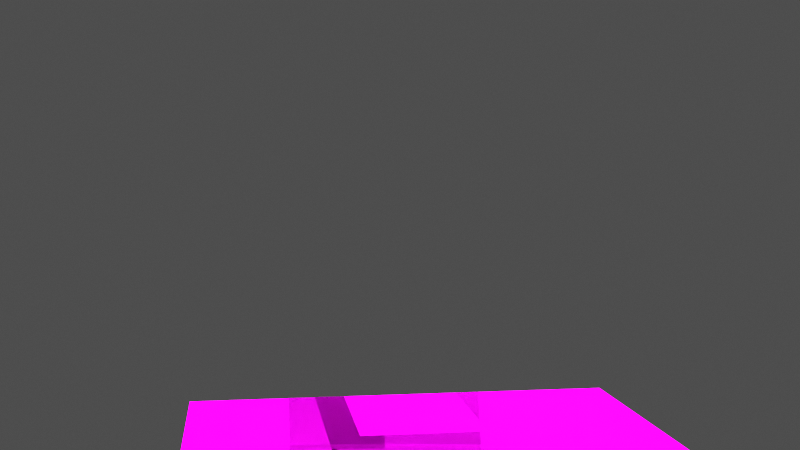 # Source: RY_PlayerRigBlend.blend  (saved by Blender 4.4.32; exported with 4.5.12 LTS)
import bpy
from mathutils import Matrix  # noqa: F401  (used for matrix-valued properties, if any)

bpy.ops.wm.read_factory_settings(use_empty=True)
scene = bpy.context.scene
scene.name = 'Scene'

# ---- images (referenced by path relative to the original .blend; pixels are not part of the script)
import os
ASSET_DIR = os.environ.get("B2B_ASSET_DIR", "")  # directory of the original .blend (textures are referenced by path, not embedded)
HERE = os.path.dirname(os.path.abspath(__file__))  # packed textures are extracted next to this script under _unpacked/

def load_image(name, relpath, width, height, colorspace="sRGB"):
    """Load a texture the original file referenced (path relative to the .blend, or extracted next to this script)."""
    p = next((c for c in (os.path.join(HERE, relpath), os.path.join(ASSET_DIR, relpath)) if relpath and os.path.exists(c)), "")
    if p:
        img = bpy.data.images.load(p, check_existing=True)
        img.name = name
    else:  # same state as the original file: an image datablock whose file is absent (Cycles renders it pink)
        img = bpy.data.images.new(name, width, height)
        img.source = "FILE"
        img.filepath = "//" + (relpath or name)
    img.colorspace_settings.name = colorspace
    return img
img_city_exr_001 = load_image('city.exr.001', 'city.exr', 1024, 1024, 'Linear Rec.709')
img_courtyard_exr_001 = load_image('courtyard.exr.001', 'courtyard.exr', 1024, 1024, 'Linear Rec.709')
img_forest_exr_001 = load_image('forest.exr.001', 'forest.exr', 1024, 1024, 'Linear Rec.709')
img_interior_exr_001 = load_image('interior.exr.001', 'interior.exr', 1024, 1024, 'Linear Rec.709')
img_night_exr_001 = load_image('night.exr.001', 'night.exr', 1024, 1024, 'Linear Rec.709')
img_studio_exr_001 = load_image('studio.exr.001', 'studio.exr', 1024, 1024, 'Linear Rec.709')
img_sunrise_exr_001 = load_image('sunrise.exr.001', 'sunrise.exr', 1024, 1024, 'Linear Rec.709')
img_sunset_exr_001 = load_image('sunset.exr.001', 'sunset.exr', 1024, 1024, 'Linear Rec.709')
img_redryan_hand_png = load_image('RedRyan-Hand.png', 'RedRyan-Hand.png', 1024, 1024, 'sRGB')
img_redryan_body_png = load_image('RedRyan-body.png', 'RedRyan-body.png', 1024, 1024, 'sRGB')
img_redryan_head_png = load_image('RedRyan-head.png', 'RedRyan-head.png', 1024, 1024, 'sRGB')

# ---- materials (node trees are filled in below, after node groups)
mat_arm = bpy.data.materials.new('arm')
mat_torso = bpy.data.materials.new('torso')
mat_face = bpy.data.materials.new('face')

# ---- node groups
ng_changeworldshader = bpy.data.node_groups.new('ChangeWorldShader', 'ShaderNodeTree')
_s = ng_changeworldshader.interface.new_socket(name='Background', in_out='OUTPUT', socket_type='NodeSocketShader')
_s = ng_changeworldshader.interface.new_socket(name='TextureSwapLvls', in_out='INPUT', socket_type='NodeSocketVector')
_s.min_value = 0.0
_s.max_value = 1.0
_s = ng_changeworldshader.interface.new_socket(name='Vector', in_out='INPUT', socket_type='NodeSocketVector')
_s.hide_value = True
_s = ng_changeworldshader.interface.new_socket(name='UseEnvironment', in_out='INPUT', socket_type='NodeSocketFloat')
_s.subtype = 'FACTOR'
_s.min_value = 0.0
_s.max_value = 1.1
_s = ng_changeworldshader.interface.new_socket(name='BackgroundColour', in_out='INPUT', socket_type='NodeSocketColor')
_s = ng_changeworldshader.interface.new_socket(name='Strength', in_out='INPUT', socket_type='NodeSocketFloat')
_s.default_value = 1.0
_s.min_value = 0.0
_s.max_value = 1e+06
_s = ng_changeworldshader.interface.new_socket(name='UseDiffuse', in_out='INPUT', socket_type='NodeSocketFloat')
_s.default_value = 1.0
_s.min_value = 0.0
_s.max_value = 1.0
_N = ng_changeworldshader.nodes; _L = ng_changeworldshader.links
n0 = _N.new('ShaderNodeTexEnvironment'); n0.name = 'Environment Texture.008'; n0.location = (-400, 440)
n0.hide = True
n0.image = img_city_exr_001
n1 = _N.new('ShaderNodeTexEnvironment'); n1.name = 'Environment Texture.009'; n1.location = (-400, 400)
n1.hide = True
n1.image = img_courtyard_exr_001
n2 = _N.new('ShaderNodeTexEnvironment'); n2.name = 'Environment Texture.010'; n2.location = (-400, 360)
n2.hide = True
n2.image = img_forest_exr_001
n3 = _N.new('ShaderNodeTexEnvironment'); n3.name = 'Environment Texture.011'; n3.location = (-400, 320)
n3.hide = True
n3.image = img_interior_exr_001
n4 = _N.new('ShaderNodeTexEnvironment'); n4.name = 'Environment Texture.012'; n4.location = (-400, 280)
n4.hide = True
n4.image = img_night_exr_001
n5 = _N.new('ShaderNodeTexEnvironment'); n5.name = 'Environment Texture.013'; n5.location = (-400, 240)
n5.hide = True
n5.image = img_studio_exr_001
n6 = _N.new('ShaderNodeTexEnvironment'); n6.name = 'Environment Texture.014'; n6.location = (-400, 200)
n6.hide = True
n6.image = img_sunrise_exr_001
n7 = _N.new('ShaderNodeTexEnvironment'); n7.name = 'Environment Texture.015'; n7.location = (-400, 160)
n7.hide = True
n7.image = img_sunset_exr_001
n8 = _N.new('NodeGroupInput'); n8.name = 'Group Input'; n8.location = (-720, 380)
n9 = _N.new('ShaderNodeBackground'); n9.name = 'Background.008'; n9.location = (1000, 300)
n10 = _N.new('NodeReroute'); n10.name = 'Reroute'; n10.location = (-400, 80)
n10.width = 10
n10.socket_idname = 'NodeSocketFloat'
n11 = _N.new('NodeReroute'); n11.name = 'Reroute.004'; n11.location = (360, 80)
n11.width = 10
n11.socket_idname = 'NodeSocketFloat'
n12 = _N.new('NodeReroute'); n12.name = 'Reroute.010'; n12.location = (-480, 280)
n12.width = 10
n12.socket_idname = 'NodeSocketVector'
n13 = _N.new('ShaderNodeMix'); n13.name = 'Mix'; n13.location = (-20, 420)
n13.hide = True
n13.data_type = 'RGBA'
n14 = _N.new('ShaderNodeMix'); n14.name = 'Mix.001'; n14.location = (-20, 340)
n14.hide = True
n14.data_type = 'RGBA'
n15 = _N.new('ShaderNodeMix'); n15.name = 'Mix.002'; n15.location = (220, 380)
n15.hide = True
n15.data_type = 'RGBA'
n16 = _N.new('ShaderNodeMix'); n16.name = 'Mix.004'; n16.location = (-20, 180)
n16.hide = True
n16.data_type = 'RGBA'
n17 = _N.new('ShaderNodeMix'); n17.name = 'Mix.005'; n17.location = (220, 220)
n17.hide = True
n17.data_type = 'RGBA'
n18 = _N.new('ShaderNodeMix'); n18.name = 'Mix.006'; n18.location = (420, 300)
n18.hide = True
n18.data_type = 'RGBA'
n19 = _N.new('ShaderNodeMix'); n19.name = 'Mix.003'; n19.location = (-20, 260)
n19.hide = True
n19.data_type = 'RGBA'
n20 = _N.new('NodeGroupOutput'); n20.name = 'Group Output'; n20.location = (1180, 300)
n21 = _N.new('NodeReroute'); n21.name = 'Reroute.018'; n21.location = (120, 480)
n21.width = 10
n21.socket_idname = 'NodeSocketFloat'
n22 = _N.new('NodeReroute'); n22.name = 'Reroute.021'; n22.location = (360, 500)
n22.width = 10
n22.socket_idname = 'NodeSocketFloat'
n23 = _N.new('NodeReroute'); n23.name = 'Reroute.022'; n23.location = (-160, 460)
n23.width = 10
n23.socket_idname = 'NodeSocketFloat'
n24 = _N.new('NodeReroute'); n24.name = 'Reroute.025'; n24.location = (160, 300)
n24.width = 10
n24.socket_idname = 'NodeSocketFloat'
n25 = _N.new('NodeReroute'); n25.name = 'Reroute.026'; n25.location = (-100, 300)
n25.width = 10
n25.socket_idname = 'NodeSocketFloat'
n26 = _N.new('NodeReroute'); n26.name = 'Reroute.005'; n26.location = (-400, 100)
n26.width = 10
n27 = _N.new('NodeReroute'); n27.name = 'Reroute.014'; n27.location = (360, 100)
n27.width = 10
n28 = _N.new('ShaderNodeMath'); n28.name = 'Math'; n28.location = (440, 260)
n28.hide = True
n28.operation = 'GREATER_THAN'
n28.inputs[1].default_value = 1.0
n29 = _N.new('NodeReroute'); n29.name = 'Reroute.016'; n29.location = (-400, 120)
n29.width = 10
n29.socket_idname = 'NodeSocketFloatFactor'
n30 = _N.new('NodeReroute'); n30.name = 'Reroute.017'; n30.location = (360, 120)
n30.width = 10
n30.socket_idname = 'NodeSocketFloatFactor'
n31 = _N.new('ShaderNodeMix'); n31.name = 'Mix.008'; n31.location = (820, 260)
n31.label = 'useHDRIorRGB'
n31.hide = True
n31.data_type = 'RGBA'
n32 = _N.new('ShaderNodeLightPath'); n32.name = 'Light Path.001'; n32.location = (440, 220)
n32.hide = True
n33 = _N.new('ShaderNodeMix'); n33.name = 'Mix.009'; n33.location = (640, 220)
n33.hide = True
n33.data_type = 'RGBA'
n34 = _N.new('ShaderNodeSeparateXYZ'); n34.name = 'Separate XYZ'; n34.location = (-400, 500)
n34.hide = True
_L.new(n12.outputs[0], n0.inputs[0])
_L.new(n12.outputs[0], n2.inputs[0])
_L.new(n12.outputs[0], n4.inputs[0])
_L.new(n12.outputs[0], n5.inputs[0])
_L.new(n12.outputs[0], n6.inputs[0])
_L.new(n12.outputs[0], n7.inputs[0])
_L.new(n10.outputs[0], n11.inputs[0])
_L.new(n8.outputs[4], n10.inputs[0])
_L.new(n8.outputs[1], n12.inputs[0])
_L.new(n12.outputs[0], n1.inputs[0])
_L.new(n12.outputs[0], n3.inputs[0])
_L.new(n9.outputs[0], n20.inputs[0])
_L.new(n0.outputs[0], n13.inputs[6])
_L.new(n1.outputs[0], n13.inputs[7])
_L.new(n2.outputs[0], n14.inputs[6])
_L.new(n3.outputs[0], n14.inputs[7])
_L.new(n4.outputs[0], n19.inputs[6])
_L.new(n5.outputs[0], n19.inputs[7])
_L.new(n6.outputs[0], n16.inputs[6])
_L.new(n7.outputs[0], n16.inputs[7])
_L.new(n13.outputs[2], n15.inputs[6])
_L.new(n14.outputs[2], n15.inputs[7])
_L.new(n19.outputs[2], n17.inputs[6])
_L.new(n16.outputs[2], n17.inputs[7])
_L.new(n15.outputs[2], n18.inputs[6])
_L.new(n17.outputs[2], n18.inputs[7])
_L.new(n22.outputs[0], n18.inputs[0])
_L.new(n21.outputs[0], n24.inputs[0])
_L.new(n23.outputs[0], n25.inputs[0])
_L.new(n25.outputs[0], n13.inputs[0])
_L.new(n25.outputs[0], n14.inputs[0])
_L.new(n25.outputs[0], n19.inputs[0])
_L.new(n25.outputs[0], n16.inputs[0])
_L.new(n24.outputs[0], n15.inputs[0])
_L.new(n24.outputs[0], n17.inputs[0])
_L.new(n8.outputs[3], n26.inputs[0])
_L.new(n26.outputs[0], n27.inputs[0])
_L.new(n8.outputs[2], n29.inputs[0])
_L.new(n30.outputs[0], n28.inputs[0])
_L.new(n29.outputs[0], n30.inputs[0])
_L.new(n28.outputs[0], n31.inputs[0])
_L.new(n18.outputs[2], n31.inputs[6])
_L.new(n32.outputs[0], n33.inputs[0])
_L.new(n33.outputs[2], n31.inputs[7])
_L.new(n31.outputs[2], n9.inputs[0])
_L.new(n11.outputs[0], n9.inputs[1])
_L.new(n18.outputs[2], n33.inputs[6])
_L.new(n27.outputs[0], n33.inputs[7])
_L.new(n34.outputs[2], n23.inputs[0])
_L.new(n34.outputs[1], n21.inputs[0])
_L.new(n34.outputs[0], n22.inputs[0])
_L.new(n8.outputs[0], n34.inputs[0])
n20.is_active_output = True

# ---- material node trees
mat_arm.use_nodes = True; mat_arm.node_tree.nodes.clear()
_N = mat_arm.node_tree.nodes; _L = mat_arm.node_tree.links
n0 = _N.new('ShaderNodeBsdfPrincipled'); n0.name = 'Principled BSDF'; n0.location = (10, 300)
n1 = _N.new('ShaderNodeOutputMaterial'); n1.name = 'Material Output'; n1.location = (300, 300)
n2 = _N.new('ShaderNodeTexImage'); n2.name = 'Image Texture'; n2.location = (-270, 260)
n2.image = img_redryan_hand_png
n2.interpolation = 'Closest'
n3 = _N.new('ShaderNodeMapping'); n3.name = 'Mapping'; n3.location = (-450, 260)
n4 = _N.new('ShaderNodeTexCoord'); n4.name = 'Texture Coordinate'; n4.location = (-630, 260)
_L.new(n0.outputs[0], n1.inputs[0])
_L.new(n2.outputs[0], n0.inputs[0])
_L.new(n3.outputs[0], n2.inputs[0])
_L.new(n4.outputs[2], n3.inputs[0])
_L.new(n2.outputs[1], n0.inputs[4])
n1.is_active_output = True
mat_torso.use_nodes = True; mat_torso.node_tree.nodes.clear()
_N = mat_torso.node_tree.nodes; _L = mat_torso.node_tree.links
n0 = _N.new('ShaderNodeBsdfPrincipled'); n0.name = 'Principled BSDF'; n0.location = (10, 300)
n1 = _N.new('ShaderNodeOutputMaterial'); n1.name = 'Material Output'; n1.location = (300, 300)
n2 = _N.new('ShaderNodeTexImage'); n2.name = 'Image Texture'; n2.location = (-270, 260)
n2.image = img_redryan_body_png
n2.interpolation = 'Closest'
n3 = _N.new('ShaderNodeMapping'); n3.name = 'Mapping'; n3.location = (-450, 260)
n4 = _N.new('ShaderNodeTexCoord'); n4.name = 'Texture Coordinate'; n4.location = (-630, 260)
_L.new(n0.outputs[0], n1.inputs[0])
_L.new(n2.outputs[0], n0.inputs[0])
_L.new(n3.outputs[0], n2.inputs[0])
_L.new(n4.outputs[2], n3.inputs[0])
_L.new(n2.outputs[1], n0.inputs[4])
n1.is_active_output = True
mat_face.use_nodes = True; mat_face.node_tree.nodes.clear()
_N = mat_face.node_tree.nodes; _L = mat_face.node_tree.links
n0 = _N.new('ShaderNodeBsdfPrincipled'); n0.name = 'Principled BSDF'; n0.location = (10, 300)
n1 = _N.new('ShaderNodeOutputMaterial'); n1.name = 'Material Output'; n1.location = (300, 300)
n2 = _N.new('ShaderNodeTexImage'); n2.name = 'Image Texture'; n2.location = (-270, 260)
n2.image = img_redryan_head_png
n2.interpolation = 'Closest'
n3 = _N.new('ShaderNodeMapping'); n3.name = 'Mapping'; n3.location = (-450, 260)
n4 = _N.new('ShaderNodeTexCoord'); n4.name = 'Texture Coordinate'; n4.location = (-630, 260)
_L.new(n0.outputs[0], n1.inputs[0])
_L.new(n2.outputs[0], n0.inputs[0])
_L.new(n3.outputs[0], n2.inputs[0])
_L.new(n4.outputs[2], n3.inputs[0])
_L.new(n2.outputs[1], n0.inputs[4])
n1.is_active_output = True

# ---- world
world_world = bpy.data.worlds.new('World'); scene.world = world_world
world_world.use_nodes = True; world_world.node_tree.nodes.clear()
_N = world_world.node_tree.nodes; _L = world_world.node_tree.links
n0 = _N.new('ShaderNodeGroup'); n0.name = 'Group'; n0.location = (390, -190)
n0.label = 'ChangeWorldShader'
n0.width = 230
n0.node_tree = ng_changeworldshader
n0.inputs[0].default_value = (0.0, 0.0, 0.0)
n0.inputs[2].default_value = 1.1
n0.inputs[5].default_value = 1.0
n1 = _N.new('ShaderNodeOutputWorld'); n1.name = 'World Output'; n1.location = (670, -170)
n2 = _N.new('ShaderNodeValue'); n2.name = 'Value'; n2.location = (50, -410)
n2.label = 'background brightness'
n2.width = 236
n2.outputs[0].default_value = 0.75
n3 = _N.new('ShaderNodeMapping'); n3.name = 'Mapping'; n3.location = (210, -30)
n4 = _N.new('ShaderNodeTexCoord'); n4.name = 'Texture Coordinate'; n4.location = (30, -50)
n5 = _N.new('ShaderNodeRGB'); n5.name = 'RGB'; n5.location = (30, -190)
n5.outputs[0].default_value = (0.1, 0.1, 0.1, 1.0)
n6 = _N.new('NodeReroute'); n6.name = 'Reroute'; n6.location = (210, -390)
n6.width = 10
n7 = _N.new('NodeFrame'); n7.name = 'Frame'; n7.location = (30, -40)
n7.width = 840
n8 = _N.new('NodeFrame'); n8.name = 'Frame.001'; n8.location = (30, -40)
n8.label = 'night = 100 // studio = 101'
n8.width = 960
n9 = _N.new('NodeFrame'); n9.name = 'Frame.002'; n9.location = (30, -40)
n9.label = 'forest = 010 // interior = 011'
n9.width = 1020
n10 = _N.new('NodeFrame'); n10.name = 'Frame.003'; n10.location = (-70, 510)
n10.label = 'city = 000 // courtyard = 001'
n10.width = 1080
n11 = _N.new('NodeFrame'); n11.name = 'Frame.004'; n11.location = (30, -40)
n11.label = 'sunrise = 110 // sunset = 111'
n11.width = 900
n0.parent = n7
n1.parent = n7
n2.parent = n7
n3.parent = n7
n4.parent = n7
n5.parent = n7
n6.parent = n7
n7.parent = n11
n8.parent = n9
n9.parent = n10
n11.parent = n8
_L.new(n3.outputs[0], n0.inputs[1])
_L.new(n0.outputs[0], n1.inputs[0])
_L.new(n2.outputs[0], n0.inputs[4])
_L.new(n4.outputs[0], n3.inputs[0])
_L.new(n5.outputs[0], n6.inputs[0])
_L.new(n6.outputs[0], n0.inputs[3])
n1.is_active_output = True
world_world.color = (0.25, 0.25, 0.25)
world_world.sun_shadow_maximum_resolution = 0.0001
world_world.sun_shadow_filter_radius = 0.0
world_world.use_sun_shadow_jitter = True
world_world.sun_shadow_jitter_overblur = 0.0

# ---- cameras
cam_camera = bpy.data.cameras.new('Camera')

# ---- meshes
me_arm_r = bpy.data.meshes.new('arm_R')
me_arm_r.from_pydata([(0.125, 2.152e-08, -0.3334), (-0.125, 2.152e-08, -0.3334), (0.125, 4.341e-10, -9.836e-17), (-0.125, 4.341e-10, 1.153e-16)], [], [(1, 0, 2, 3)])
_uv = me_arm_r.uv_layers.new(name='UVMap')
_uv.uv.foreach_set('vector', [0.2917, 0.08333, 0.4167, 0.08333, 0.4167, 0.25, 0.2917, 0.25])
me_arm_r.materials.append(mat_arm)
me_arm_r.update()
me_torso = bpy.data.meshes.new('torso')
me_torso.from_pydata([(-0.375, 0.0, 0.0), (0.375, 0.0, 0.0), (-0.375, 2.55e-08, -0.5833), (0.375, 2.55e-08, -0.5833)], [], [(2, 3, 1, 0)])
_uv = me_torso.uv_layers.new(name='UVMap')
_uv.uv.foreach_set('vector', [0.3333, 0.04167, 0.7083, 0.04167, 0.7083, 0.3333, 0.3333, 0.3333])
me_torso.materials.append(mat_torso)
me_torso.update()
me_face = bpy.data.meshes.new('face')
me_face.from_pydata([(-0.4583, -4.421e-08, 1.0), (0.4583, -4.421e-08, 1.0), (-0.4583, -4.96e-10, -1.994e-22), (0.4583, -4.96e-10, 1.888e-22)], [], [(2, 3, 1, 0)])
_uv = me_face.uv_layers.new(name='UVMap')
_uv.uv.foreach_set('vector', [0.2917, 0.3333, 0.75, 0.3333, 0.75, 0.8333, 0.2917, 0.8333])
me_face.materials.append(mat_face)
me_face.update()
me_arm_l = bpy.data.meshes.new('arm_L')
me_arm_l.from_pydata([(0.125, -3.808e-08, -0.3334), (-0.125, 8.113e-08, -0.3334), (0.125, -5.917e-08, 1.564e-07), (-0.125, 6.004e-08, -1.564e-07)], [], [(1, 0, 2, 3)])
_uv = me_arm_l.uv_layers.new(name='UVMap')
_uv.uv.foreach_set('vector', [0.2917, 0.08333, 0.4167, 0.08333, 0.4167, 0.25, 0.2917, 0.25])
me_arm_l.materials.append(mat_arm)
me_arm_l.update()
me_leg_r = bpy.data.meshes.new('leg_R')
me_leg_r.from_pydata([(-0.08333, -6.572e-09, -0.15), (0.08333, -6.572e-09, -0.15), (-0.08333, -3.265e-11, 3.725e-09), (0.08333, -3.265e-11, 3.725e-09)], [], [(0, 1, 3, 2)])
_uv = me_leg_r.uv_layers.new(name='UVMap')
_uv.uv.foreach_set('vector', [0.5833, 0.0, 0.6667, 0.0, 0.6667, 0.05, 0.5833, 0.05])
me_leg_r.materials.append(mat_torso)
me_leg_r.update()
me_leg_l = bpy.data.meshes.new('leg_L')
me_leg_l.from_pydata([(-0.08333, -6.688e-09, -0.15), (0.08333, -6.688e-09, -0.15), (-0.08333, -1.491e-10, 3.725e-09), (0.08333, -1.491e-10, 3.725e-09)], [], [(0, 1, 3, 2)])
_uv = me_leg_l.uv_layers.new(name='UVMap')
_uv.uv.foreach_set('vector', [0.5833, 0.0, 0.6667, 0.0, 0.6667, 0.05, 0.5833, 0.05])
me_leg_l.materials.append(mat_torso)
me_leg_l.update()
arm_armature = bpy.data.armatures.new('Armature')  # bones are not reproduced

# ---- objects
ob_arm_r = bpy.data.objects.new('arm_R', me_arm_r)
ob_torso = bpy.data.objects.new('torso', me_torso)
ob_face = bpy.data.objects.new('face', me_face)
ob_arm_l = bpy.data.objects.new('arm_L', me_arm_l)
ob_playervisualrig = bpy.data.objects.new('PlayerVisualRig', arm_armature)
ob_leg_r = bpy.data.objects.new('leg_R', me_leg_r)
ob_leg_l = bpy.data.objects.new('leg_L', me_leg_l)
ob_camera = bpy.data.objects.new('Camera', cam_camera)
ob_headtracker = bpy.data.objects.new('headTracker', None)
ob_leg_ltracker = bpy.data.objects.new('leg_LTracker', None)
ob_leg_rtracker = bpy.data.objects.new('leg_RTracker', None)

# ---- transforms, parenting, visibility, modifiers, constraints
ob_arm_r.parent = ob_playervisualrig
ob_arm_r.matrix_parent_inverse = Matrix(((1.0, 1.51e-07, 8.288e-15, 0.3333), (-1.687e-15, 1.416e-07, -1.0, 0.1666), (-1.51e-07, 1.0, 6.606e-08, 0.016), (-0.0, -0.0, -0.0, 1.0)))
ob_arm_r.location = (-0.3333, -0.016, 0.5)
ob_torso.parent = ob_playervisualrig
ob_torso.matrix_parent_inverse = Matrix(((1.0, 0.0, 0.0, -0.0), (0.0, -1.192e-07, 1.0, -0.6667), (-0.0, -1.0, -4.371e-08, 1.776e-15), (-0.0, 0.0, -0.0, 1.0)))
ob_torso.location = (0.0, -2.914e-08, 0.6667)
ob_face.parent = ob_playervisualrig
ob_face.matrix_parent_inverse = Matrix(((1.0, -1.51e-07, -6.75e-15, -1.51e-10), (-6.75e-15, -8.941e-08, 1.0, -1.617), (-1.51e-07, -1.0, -4.47e-08, -0.016), (-0.0, 0.0, -0.0, 1.0)))
ob_face.location = (-2.265e-09, -0.016, 0.6167)
ob_arm_l.parent = ob_playervisualrig
ob_arm_l.matrix_parent_inverse = Matrix(((1.0, -6.278e-07, 1.43e-06, -0.3333), (1.43e-06, 1.416e-07, -1.0, 0.1666), (6.278e-07, 1.0, 6.606e-08, -0.016), (-0.0, 0.0, -0.0, 1.0)))
ob_arm_l.location = (0.3333, 0.016, 0.5)
ob_playervisualrig.location = (0.0, 0.0, 0.0)
ob_playervisualrig.show_in_front = True
ob_leg_r.parent = ob_playervisualrig
ob_leg_r.matrix_parent_inverse = Matrix(((1.0, 1.51e-07, 0.0, -0.2083), (-0.0, 0.0, -1.0, -0.0), (-1.51e-07, 1.0, 0.0, -0.016), (-0.0, -0.0, -0.0, 1.0)))
ob_leg_r.location = (0.2083, 0.016, 0.15)
ob_leg_l.parent = ob_playervisualrig
ob_leg_l.matrix_parent_inverse = Matrix(((1.0, 1.51e-07, 3e-14, 0.2083), (6e-15, 1.589e-07, -1.0, -2.543e-09), (-1.51e-07, 1.0, 1.987e-07, -0.016), (-0.0, -0.0, -0.0, 1.0)))
ob_leg_l.location = (-0.2083, 0.016, 0.15)
ob_camera.location = (-0.348, -2.399, 0.5649)
ob_camera.rotation_euler = (1.493, 6.194e-07, -0.1441)
ob_camera.hide_viewport = True
ob_headtracker.parent = ob_playervisualrig
ob_headtracker.matrix_parent_inverse = Matrix(((1.0, 0.0, 0.0, -0.0), (0.0, -1.192e-07, 1.0, -0.6667), (-0.0, -1.0, -4.371e-08, 1.776e-15), (-0.0, 0.0, -0.0, 1.0)))
ob_headtracker.location = (1.323e-23, -0.016, 0.6167)
ob_headtracker.empty_display_type = 'CIRCLE'
ob_headtracker.empty_display_size = 0.1
ob_leg_ltracker.parent = ob_playervisualrig
ob_leg_ltracker.matrix_parent_inverse = Matrix(((1.0, 0.0, 0.0, -0.0), (0.0, -1.192e-07, 1.0, -0.6667), (-0.0, -1.0, -4.371e-08, 1.776e-15), (-0.0, 0.0, -0.0, 1.0)))
ob_leg_ltracker.location = (0.2083, 0.016, 0.15)
ob_leg_ltracker.empty_display_type = 'CIRCLE'
ob_leg_ltracker.empty_display_size = 0.1
ob_leg_rtracker.parent = ob_playervisualrig
ob_leg_rtracker.matrix_parent_inverse = Matrix(((1.0, 0.0, 0.0, -0.0), (0.0, -1.192e-07, 1.0, -0.6667), (-0.0, -1.0, -4.371e-08, 1.776e-15), (-0.0, 0.0, -0.0, 1.0)))
ob_leg_rtracker.location = (-0.2083, 0.016, 0.15)
ob_leg_rtracker.empty_display_type = 'CIRCLE'
ob_leg_rtracker.empty_display_size = 0.1

# ---- collection membership
scene.collection.objects.link(ob_arm_r)
scene.collection.objects.link(ob_torso)
scene.collection.objects.link(ob_face)
scene.collection.objects.link(ob_arm_l)
scene.collection.objects.link(ob_playervisualrig)
scene.collection.objects.link(ob_leg_r)
scene.collection.objects.link(ob_leg_l)
scene.collection.objects.link(ob_camera)
scene.collection.objects.link(ob_headtracker)
scene.collection.objects.link(ob_leg_ltracker)
scene.collection.objects.link(ob_leg_rtracker)

# ---- scene / render settings (as saved in the file)
scene.camera = ob_camera
scene.frame_start = 1; scene.frame_end = 24; scene.frame_set(1)
scene.render.engine = 'CYCLES'
scene.render.image_settings.file_format = 'FFMPEG'
scene.render.image_settings.color_mode = 'RGB'
scene.render.image_settings.compression = 50
scene.render.dither_intensity = 2.0
scene.render.filter_size = 0.0
scene.render.use_sequencer = False
scene.render.simplify_subdivision = 3
scene.render.simplify_child_particles = 0.1
scene.render.simplify_subdivision_render = 0
scene.render.simplify_child_particles_render = 0.0
scene.render.simplify_volumes = 0.1
scene.render.use_persistent_data = True
scene.render.compositor_device = 'GPU'
scene.cycles.samples = 512
scene.cycles.auto_scrambling_distance = True
scene.cycles.max_bounces = 8
scene.cycles.diffuse_bounces = 0
scene.cycles.transmission_bounces = 4
scene.cycles.volume_bounces = 8
scene.cycles.pixel_filter_type = 'BOX'
scene.cycles.filter_width = 1.0
scene.cycles.use_animated_seed = True
scene.cycles.texture_limit = '1024'
scene.cycles.use_fast_gi = True
scene.eevee.taa_samples = 0
scene.eevee.taa_render_samples = 1024
scene.eevee.use_shadow_jitter_viewport = True
scene.eevee.clamp_volume_indirect = 10.0
scene.eevee.volumetric_start = 0.01
scene.eevee.volumetric_end = 500.0
scene.eevee.use_gtao = True
scene.eevee.gtao_quality = 1.0
scene.eevee.fast_gi_quality = 1.0
scene.eevee.fast_gi_step_count = 32
scene.eevee.fast_gi_ray_count = 6
scene.eevee.fast_gi_resolution = '1'
scene.eevee.shadow_ray_count = 2
scene.eevee.shadow_step_count = 8
scene.eevee.ray_tracing_options.resolution_scale = '1'
scene.eevee.ray_tracing_options.screen_trace_thickness = 0.15
scene.eevee.ray_tracing_options.trace_max_roughness = 0.25
scene.eevee.ray_tracing_options.screen_trace_quality = 1.0
scene.eevee.use_raytracing = True
scene.view_settings.look = 'High Contrast'
scene.view_settings.view_transform = 'Standard'
bpy.context.view_layer.update()

# ---- added for rendering (the .blend has no usable light): sun
light_auto_sun = bpy.data.lights.new('AutoSun', 'SUN')
light_auto_sun.energy = 3.0
light_auto_sun.angle = 0.0523599
ob_auto_sun = bpy.data.objects.new('AutoSun', light_auto_sun)
scene.collection.objects.link(ob_auto_sun)
ob_auto_sun.rotation_euler = (0.872665, 0.174533, 0.523599)
bpy.context.view_layer.update()
